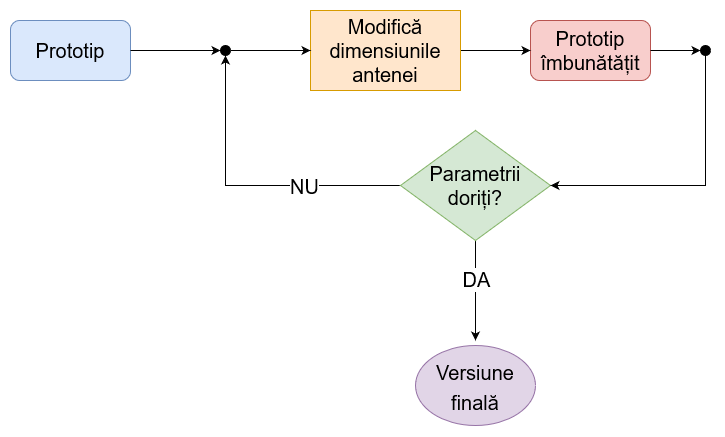

The diagram above was exported from draw.io. Its source (the exported page's mxGraphModel, read from the mxfile embedded in the PNG):
<mxGraphModel dx="1300" dy="696" grid="1" gridSize="10" guides="1" tooltips="1" connect="1" arrows="1" fold="1" page="1" pageScale="1" pageWidth="827" pageHeight="1169" math="0" shadow="0">
  <root>
    <mxCell id="WIyWlLk6GJQsqaUBKTNV-0" />
    <mxCell id="WIyWlLk6GJQsqaUBKTNV-1" parent="WIyWlLk6GJQsqaUBKTNV-0" />
    <mxCell id="8vzcVSFpKfbkIMKekLu1-0" value="&lt;font style=&quot;font-size: 20px&quot;&gt;Prototip&lt;/font&gt;" style="rounded=1;whiteSpace=wrap;html=1;fillColor=#dae8fc;strokeColor=#6c8ebf;" vertex="1" parent="WIyWlLk6GJQsqaUBKTNV-1">
      <mxGeometry x="400" y="220" width="120" height="60" as="geometry" />
    </mxCell>
    <mxCell id="8vzcVSFpKfbkIMKekLu1-1" value="&lt;div style=&quot;font-size: 20px&quot;&gt;Prototip îmbunătățit&lt;/div&gt;" style="rounded=1;whiteSpace=wrap;html=1;fontSize=25;fillColor=#f8cecc;strokeColor=#b85450;" vertex="1" parent="WIyWlLk6GJQsqaUBKTNV-1">
      <mxGeometry x="920" y="220" width="120" height="60" as="geometry" />
    </mxCell>
    <mxCell id="8vzcVSFpKfbkIMKekLu1-9" style="edgeStyle=orthogonalEdgeStyle;rounded=0;orthogonalLoop=1;jettySize=auto;html=1;entryX=0;entryY=0.5;entryDx=0;entryDy=0;" edge="1" parent="WIyWlLk6GJQsqaUBKTNV-1" source="8vzcVSFpKfbkIMKekLu1-2" target="8vzcVSFpKfbkIMKekLu1-1">
      <mxGeometry relative="1" as="geometry">
        <mxPoint x="890" y="250" as="targetPoint" />
      </mxGeometry>
    </mxCell>
    <mxCell id="8vzcVSFpKfbkIMKekLu1-2" value="&lt;div style=&quot;font-size: 20px&quot;&gt;&lt;font style=&quot;font-size: 20px&quot;&gt;Modifică dimensiunile&lt;/font&gt;&lt;/div&gt;&lt;div style=&quot;font-size: 20px&quot;&gt;&lt;font style=&quot;font-size: 20px&quot;&gt;antenei&lt;br&gt;&lt;/font&gt;&lt;/div&gt;" style="rounded=0;whiteSpace=wrap;html=1;fillColor=#ffe6cc;strokeColor=#d79b00;" vertex="1" parent="WIyWlLk6GJQsqaUBKTNV-1">
      <mxGeometry x="700" y="210" width="150" height="80" as="geometry" />
    </mxCell>
    <mxCell id="8vzcVSFpKfbkIMKekLu1-21" style="edgeStyle=orthogonalEdgeStyle;rounded=0;orthogonalLoop=1;jettySize=auto;html=1;entryX=0.5;entryY=1;entryDx=0;entryDy=0;fontSize=25;" edge="1" parent="WIyWlLk6GJQsqaUBKTNV-1" source="8vzcVSFpKfbkIMKekLu1-3" target="8vzcVSFpKfbkIMKekLu1-4">
      <mxGeometry relative="1" as="geometry" />
    </mxCell>
    <mxCell id="8vzcVSFpKfbkIMKekLu1-22" value="NU" style="edgeLabel;html=1;align=center;verticalAlign=middle;resizable=0;points=[];fontSize=20;" vertex="1" connectable="0" parent="8vzcVSFpKfbkIMKekLu1-21">
      <mxGeometry x="-0.3617" y="2" relative="1" as="geometry">
        <mxPoint y="-2" as="offset" />
      </mxGeometry>
    </mxCell>
    <mxCell id="8vzcVSFpKfbkIMKekLu1-23" style="edgeStyle=orthogonalEdgeStyle;rounded=0;orthogonalLoop=1;jettySize=auto;html=1;fontSize=25;" edge="1" parent="WIyWlLk6GJQsqaUBKTNV-1" source="8vzcVSFpKfbkIMKekLu1-3">
      <mxGeometry relative="1" as="geometry">
        <mxPoint x="865" y="540" as="targetPoint" />
      </mxGeometry>
    </mxCell>
    <mxCell id="8vzcVSFpKfbkIMKekLu1-24" value="DA" style="edgeLabel;html=1;align=center;verticalAlign=middle;resizable=0;points=[];fontSize=20;" vertex="1" connectable="0" parent="8vzcVSFpKfbkIMKekLu1-23">
      <mxGeometry x="-0.2286" relative="1" as="geometry">
        <mxPoint as="offset" />
      </mxGeometry>
    </mxCell>
    <mxCell id="8vzcVSFpKfbkIMKekLu1-3" value="&lt;font style=&quot;font-size: 20px&quot;&gt;Parametrii doriți?&lt;/font&gt;" style="rhombus;whiteSpace=wrap;html=1;fillColor=#d5e8d4;strokeColor=#82b366;" vertex="1" parent="WIyWlLk6GJQsqaUBKTNV-1">
      <mxGeometry x="790" y="330" width="150" height="110" as="geometry" />
    </mxCell>
    <mxCell id="8vzcVSFpKfbkIMKekLu1-4" value="" style="ellipse;whiteSpace=wrap;html=1;aspect=fixed;labelBackgroundColor=#000000;fillColor=#000000;" vertex="1" parent="WIyWlLk6GJQsqaUBKTNV-1">
      <mxGeometry x="610" y="245" width="10" height="10" as="geometry" />
    </mxCell>
    <mxCell id="8vzcVSFpKfbkIMKekLu1-11" style="edgeStyle=orthogonalEdgeStyle;rounded=0;orthogonalLoop=1;jettySize=auto;html=1;entryX=1;entryY=0.5;entryDx=0;entryDy=0;exitX=0.5;exitY=1;exitDx=0;exitDy=0;" edge="1" parent="WIyWlLk6GJQsqaUBKTNV-1" source="8vzcVSFpKfbkIMKekLu1-13" target="8vzcVSFpKfbkIMKekLu1-3">
      <mxGeometry relative="1" as="geometry">
        <mxPoint x="895" y="420" as="targetPoint" />
        <mxPoint x="900" y="280" as="sourcePoint" />
        <Array as="points">
          <mxPoint x="1095" y="385" />
        </Array>
      </mxGeometry>
    </mxCell>
    <mxCell id="8vzcVSFpKfbkIMKekLu1-7" value="" style="endArrow=classic;html=1;exitX=1;exitY=0.5;exitDx=0;exitDy=0;entryX=0;entryY=0.5;entryDx=0;entryDy=0;" edge="1" parent="WIyWlLk6GJQsqaUBKTNV-1" source="8vzcVSFpKfbkIMKekLu1-0" target="8vzcVSFpKfbkIMKekLu1-4">
      <mxGeometry width="50" height="50" relative="1" as="geometry">
        <mxPoint x="440" y="460" as="sourcePoint" />
        <mxPoint x="490" y="410" as="targetPoint" />
      </mxGeometry>
    </mxCell>
    <mxCell id="8vzcVSFpKfbkIMKekLu1-8" value="" style="endArrow=classic;html=1;exitX=1;exitY=0.5;exitDx=0;exitDy=0;" edge="1" parent="WIyWlLk6GJQsqaUBKTNV-1" source="8vzcVSFpKfbkIMKekLu1-4">
      <mxGeometry width="50" height="50" relative="1" as="geometry">
        <mxPoint x="640" y="250" as="sourcePoint" />
        <mxPoint x="700" y="250" as="targetPoint" />
      </mxGeometry>
    </mxCell>
    <mxCell id="8vzcVSFpKfbkIMKekLu1-13" value="" style="ellipse;whiteSpace=wrap;html=1;aspect=fixed;labelBackgroundColor=#000000;fillColor=#000000;" vertex="1" parent="WIyWlLk6GJQsqaUBKTNV-1">
      <mxGeometry x="1090" y="245" width="10" height="10" as="geometry" />
    </mxCell>
    <mxCell id="8vzcVSFpKfbkIMKekLu1-19" style="edgeStyle=orthogonalEdgeStyle;rounded=0;orthogonalLoop=1;jettySize=auto;html=1;fontSize=25;" edge="1" parent="WIyWlLk6GJQsqaUBKTNV-1" source="8vzcVSFpKfbkIMKekLu1-1" target="8vzcVSFpKfbkIMKekLu1-13">
      <mxGeometry relative="1" as="geometry">
        <mxPoint x="1040" y="250" as="sourcePoint" />
        <mxPoint x="1150" y="250" as="targetPoint" />
      </mxGeometry>
    </mxCell>
    <mxCell id="8vzcVSFpKfbkIMKekLu1-25" value="&lt;font style=&quot;font-size: 20px&quot;&gt;&lt;span&gt;Versiune finală&lt;/span&gt;&lt;br&gt;&lt;span&gt;&lt;/span&gt;&lt;/font&gt;" style="ellipse;whiteSpace=wrap;html=1;labelBackgroundColor=none;fillColor=#e1d5e7;fontSize=25;strokeColor=#9673a6;" vertex="1" parent="WIyWlLk6GJQsqaUBKTNV-1">
      <mxGeometry x="805" y="545" width="120" height="80" as="geometry" />
    </mxCell>
  </root>
</mxGraphModel>